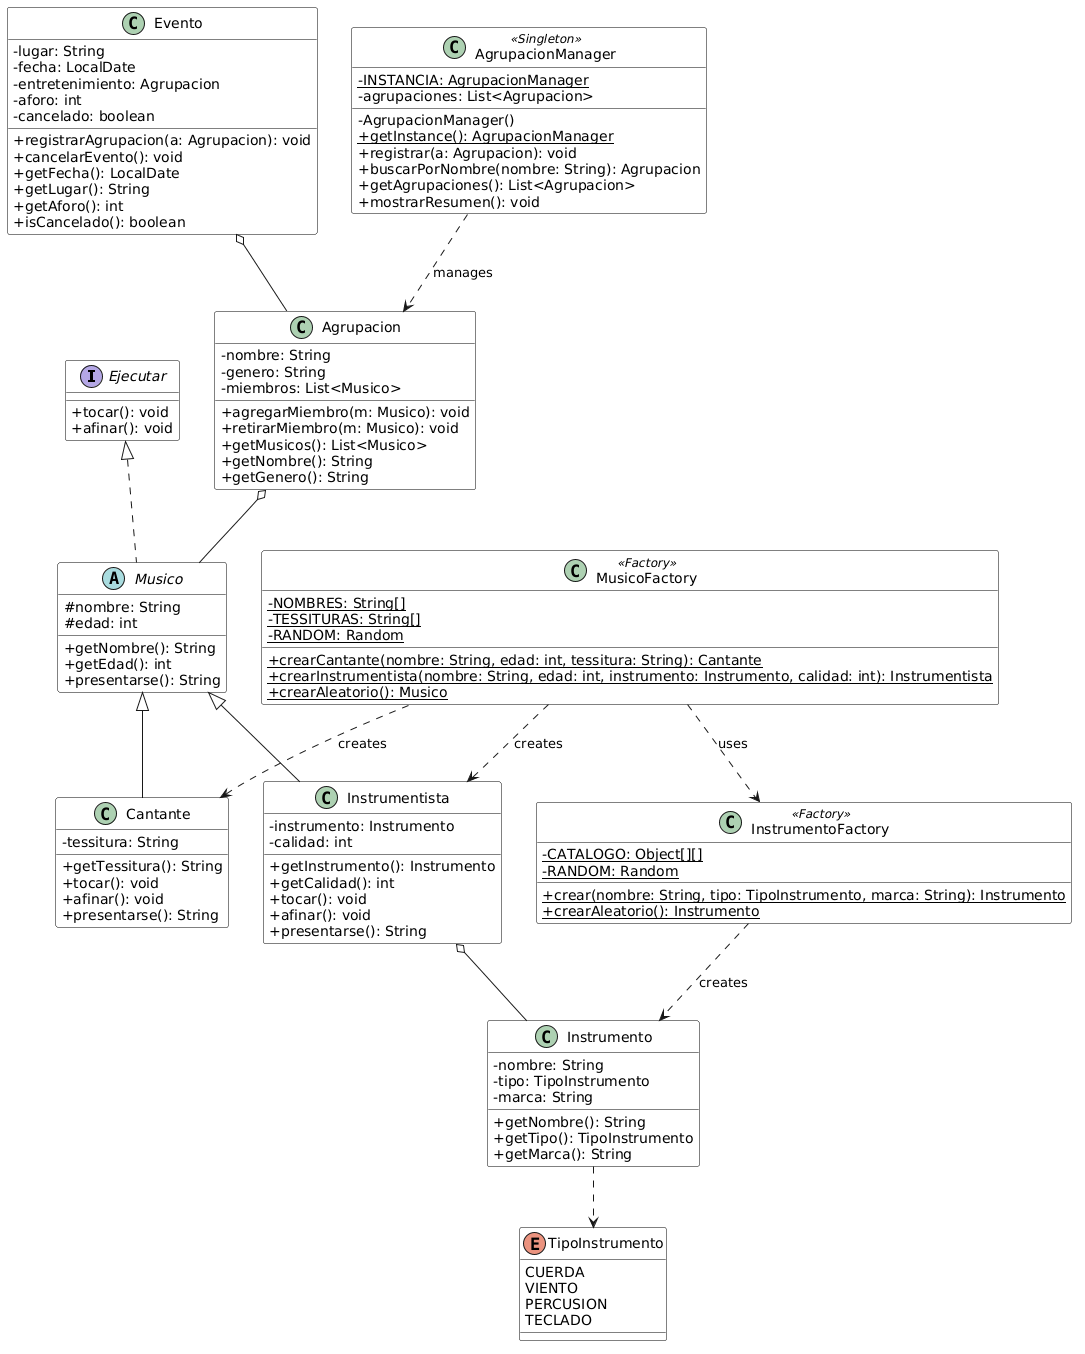

The diagram above was rendered by PlantUML. Its source (embedded in the PNG):
@startuml
skinparam classAttributeIconSize 0
skinparam class {
    BackgroundColor White
    BorderColor Black
}

' ─── INTERFACES ───────────────────────────────────────────
interface Ejecutar {
    + tocar(): void
    + afinar(): void
}

' ─── ENUMS ────────────────────────────────────────────────
enum TipoInstrumento {
    CUERDA
    VIENTO
    PERCUSION
    TECLADO
}

' ─── CLASES MODELO ────────────────────────────────────────
abstract class Musico {
    # nombre: String
    # edad: int
    + getNombre(): String
    + getEdad(): int
    + presentarse(): String
}

class Cantante {
    - tessitura: String
    + getTessitura(): String
    + tocar(): void
    + afinar(): void
    + presentarse(): String
}

class Instrumentista {
    - instrumento: Instrumento
    - calidad: int
    + getInstrumento(): Instrumento
    + getCalidad(): int
    + tocar(): void
    + afinar(): void
    + presentarse(): String
}

class Instrumento {
    - nombre: String
    - tipo: TipoInstrumento
    - marca: String
    + getNombre(): String
    + getTipo(): TipoInstrumento
    + getMarca(): String
}

class Agrupacion {
    - nombre: String
    - genero: String
    - miembros: List<Musico>
    + agregarMiembro(m: Musico): void
    + retirarMiembro(m: Musico): void
    + getMusicos(): List<Musico>
    + getNombre(): String
    + getGenero(): String
}

class Evento {
    - lugar: String
    - fecha: LocalDate
    - entretenimiento: Agrupacion
    - aforo: int
    - cancelado: boolean
    + registrarAgrupacion(a: Agrupacion): void
    + cancelarEvento(): void
    + getFecha(): LocalDate
    + getLugar(): String
    + getAforo(): int
    + isCancelado(): boolean
}

' ─── FACTORY PATTERN ──────────────────────────────────────
class InstrumentoFactory <<Factory>> {
    - {static} CATALOGO: Object[][]
    - {static} RANDOM: Random
    + {static} crear(nombre: String, tipo: TipoInstrumento, marca: String): Instrumento
    + {static} crearAleatorio(): Instrumento
}

class MusicoFactory <<Factory>> {
    - {static} NOMBRES: String[]
    - {static} TESSITURAS: String[]
    - {static} RANDOM: Random
    + {static} crearCantante(nombre: String, edad: int, tessitura: String): Cantante
    + {static} crearInstrumentista(nombre: String, edad: int, instrumento: Instrumento, calidad: int): Instrumentista
    + {static} crearAleatorio(): Musico
}

' ─── SINGLETON PATTERN ────────────────────────────────────
class AgrupacionManager <<Singleton>> {
    - {static} INSTANCIA: AgrupacionManager
    - agrupaciones: List<Agrupacion>
    - AgrupacionManager()
    + {static} getInstance(): AgrupacionManager
    + registrar(a: Agrupacion): void
    + buscarPorNombre(nombre: String): Agrupacion
    + getAgrupaciones(): List<Agrupacion>
    + mostrarResumen(): void
}

' ─── RELACIONES ───────────────────────────────────────────

' Realización (interface)
Ejecutar <|.. Musico

' Herencia
Musico <|-- Cantante
Musico <|-- Instrumentista

' Agregación: Agrupacion contiene Musicos (polimórfico)
Agrupacion o-- Musico

' Agregación: Instrumentista usa Instrumento
Instrumentista o-- Instrumento

' Agregación: Evento referencia Agrupacion
Evento o-- Agrupacion

' Dependencia: Instrumento usa TipoInstrumento
Instrumento ..> TipoInstrumento

' Dependencias Factory (crean instancias)
InstrumentoFactory ..> Instrumento : «creates»
MusicoFactory ..> Cantante : «creates»
MusicoFactory ..> Instrumentista : «creates»
MusicoFactory ..> InstrumentoFactory : «uses»

' Dependencia Singleton
AgrupacionManager ..> Agrupacion : «manages»
@enduml